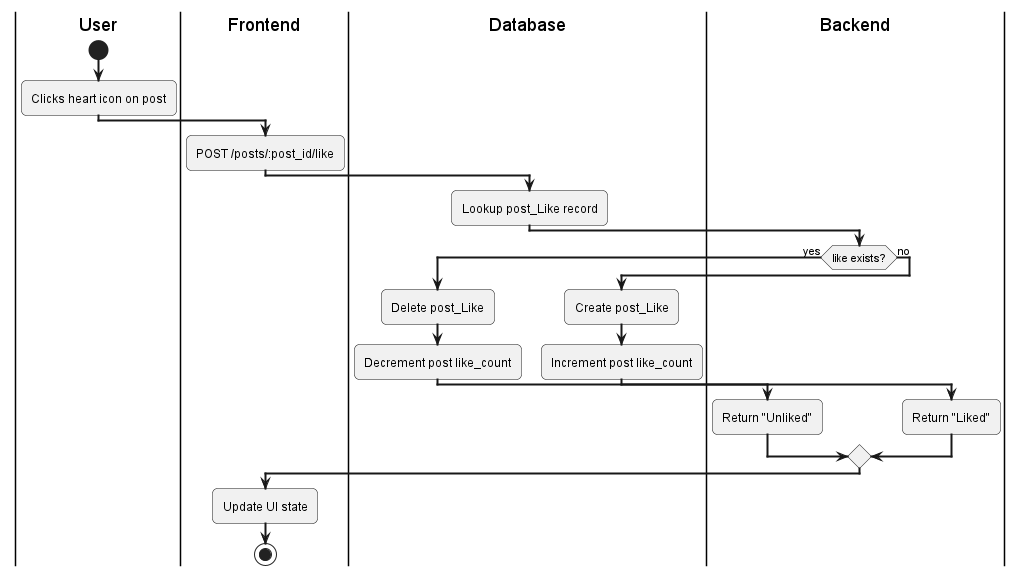

The diagram above was rendered by PlantUML. Its source (embedded in the PNG):
@startuml
skinparam activityArrowThickness 2
skinparam roundcorner 10

|User|
start
:Clicks heart icon on post;

|Frontend|
:POST /posts/:post_id/like;

|Database|
:Lookup post_Like record;

|Backend|
if (like exists?) then (yes)
  |Database|
  :Delete post_Like;
  :Decrement post like_count;
  |Backend|
  :Return "Unliked";
else (no)
  |Database|
  :Create post_Like;
  :Increment post like_count;
  |Backend|
  :Return "Liked";
endif

|Frontend|
:Update UI state;
stop
@enduml